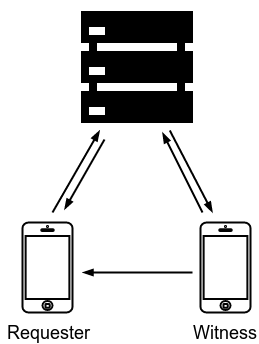

The diagram above was exported from draw.io. Its source (the exported page's mxGraphModel, read from the mxfile embedded in the PNG):
<mxGraphModel dx="878" dy="442" grid="1" gridSize="10" guides="1" tooltips="1" connect="1" arrows="1" fold="1" page="1" pageScale="1" pageWidth="826" pageHeight="1169" background="#ffffff" math="0" shadow="0">
  <root>
    <mxCell id="0" />
    <mxCell id="1" parent="0" />
    <mxCell id="3" value="" style="shape=image;html=1;verticalAlign=top;verticalLabelPosition=bottom;labelBackgroundColor=#ffffff;imageAspect=0;aspect=fixed;image=https://cdn2.iconfinder.com/data/icons/picol-vector/32/server-128.png;strokeColor=#000000;strokeWidth=2;fillColor=#FF0000;gradientColor=#ffffff;" vertex="1" parent="1">
      <mxGeometry x="370" y="20" width="128" height="128" as="geometry" />
    </mxCell>
    <mxCell id="11" value="" style="html=1;verticalLabelPosition=bottom;labelBackgroundColor=#ffffff;verticalAlign=top;shadow=0;dashed=0;strokeWidth=2;shape=mxgraph.ios7.misc.iphone;fillColor=#ffffff;strokeColor=#030303;" vertex="1" parent="1">
      <mxGeometry x="320" y="240" width="50" height="90" as="geometry" />
    </mxCell>
    <mxCell id="12" value="" style="html=1;verticalLabelPosition=bottom;labelBackgroundColor=#ffffff;verticalAlign=top;shadow=0;dashed=0;strokeWidth=2;shape=mxgraph.ios7.misc.iphone;fillColor=#ffffff;strokeColor=#030303;" vertex="1" parent="1">
      <mxGeometry x="498" y="240" width="50" height="90" as="geometry" />
    </mxCell>
    <mxCell id="16" value="" style="endArrow=none;html=1;strokeColor=#000000;strokeWidth=2;startArrow=blockThin;startFill=1;" edge="1" parent="1" source="3">
      <mxGeometry x="258" y="163.77777777777771" width="50" height="50" as="geometry">
        <mxPoint x="442.94623655913983" y="358" as="sourcePoint" />
        <mxPoint x="350" y="230" as="targetPoint" />
      </mxGeometry>
    </mxCell>
    <mxCell id="17" value="" style="endArrow=blockThin;html=1;strokeColor=#000000;strokeWidth=2;endFill=1;" edge="1" parent="1" source="3">
      <mxGeometry x="268" y="173.77777777777771" width="50" height="50" as="geometry">
        <mxPoint x="675.0967741935483" y="358" as="sourcePoint" />
        <mxPoint x="510" y="230" as="targetPoint" />
      </mxGeometry>
    </mxCell>
    <mxCell id="20" value="" style="endArrow=blockThin;html=1;strokeColor=#000000;strokeWidth=2;endFill=1;" edge="1" parent="1">
      <mxGeometry x="278" y="183.77777777777771" width="50" height="50" as="geometry">
        <mxPoint x="490" y="290" as="sourcePoint" />
        <mxPoint x="380" y="290" as="targetPoint" />
      </mxGeometry>
    </mxCell>
    <mxCell id="21" value="" style="endArrow=blockThin;html=1;strokeColor=#000000;strokeWidth=2;endFill=1;" edge="1" parent="1">
      <mxGeometry x="288" y="193.77777777777771" width="50" height="50" as="geometry">
        <mxPoint x="500" y="230" as="sourcePoint" />
        <mxPoint x="460" y="150" as="targetPoint" />
      </mxGeometry>
    </mxCell>
    <mxCell id="22" value="&lt;font style=&quot;font-size: 18px&quot;&gt;Requester&lt;/font&gt;" style="text;html=1;strokeColor=none;fillColor=none;align=center;verticalAlign=middle;whiteSpace=wrap;overflow=hidden;" vertex="1" parent="1">
      <mxGeometry x="299" y="340" width="92" height="20" as="geometry" />
    </mxCell>
    <mxCell id="23" value="&lt;font style=&quot;font-size: 18px&quot;&gt;Witness&lt;/font&gt;" style="text;html=1;strokeColor=none;fillColor=none;align=center;verticalAlign=middle;whiteSpace=wrap;overflow=hidden;" vertex="1" parent="1">
      <mxGeometry x="491" y="340" width="64" height="20" as="geometry" />
    </mxCell>
    <mxCell id="24" value="" style="endArrow=blockThin;html=1;strokeColor=#000000;strokeWidth=2;endFill=1;" edge="1" parent="1">
      <mxGeometry x="280" y="190.77777777777771" width="50" height="50" as="geometry">
        <mxPoint x="402" y="157" as="sourcePoint" />
        <mxPoint x="362" y="227" as="targetPoint" />
      </mxGeometry>
    </mxCell>
  </root>
</mxGraphModel>